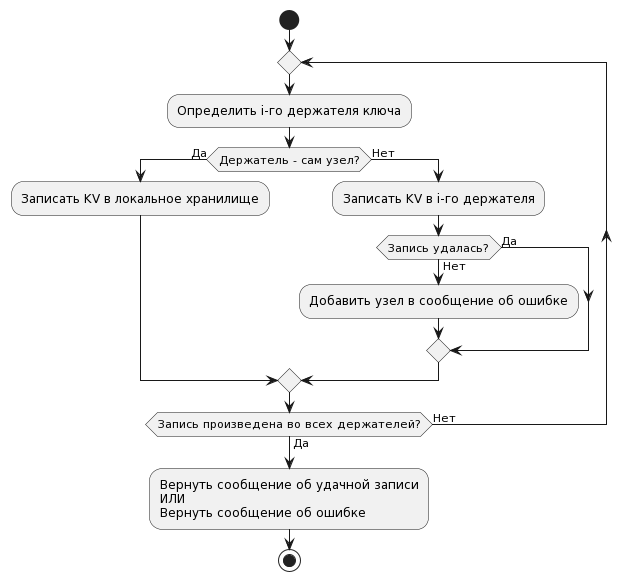

The diagram above was rendered by PlantUML. Its source (embedded in the PNG):
@startuml
start
repeat
  :Определить i-го держателя ключа;
  if (Держатель - сам узел?) then (Да)
    :Записать KV в локальное хранилище;
  else (Нет)
    :Записать KV в i-го держателя;
    if (Запись удалась?) then (Да)
    else (Нет)
        :Добавить узел в сообщение об ошибке;
    endif
  endif
repeat while (Запись произведена во всех держателей?) is (Нет) not (Да)
:Вернуть сообщение об удачной записи
ИЛИ
Вернуть сообщение об ошибке;
stop
@enduml